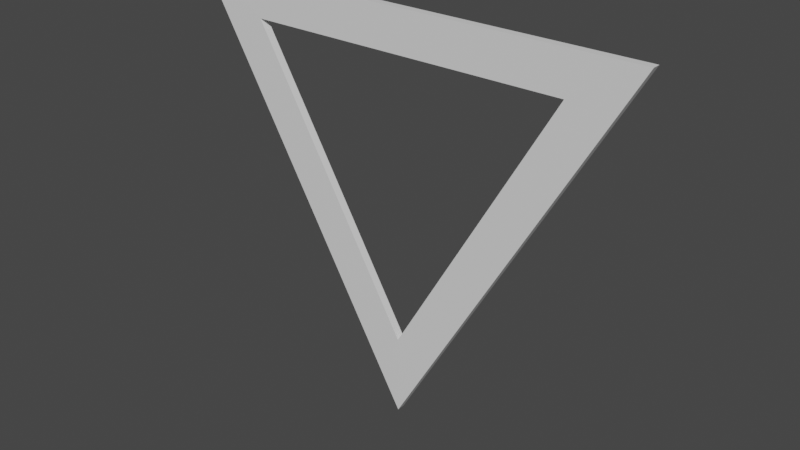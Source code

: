 # Source: CotuIcon.blend  (saved by Blender 3.6.13; exported with 4.5.12 LTS)
import bpy
from mathutils import Matrix  # noqa: F401  (used for matrix-valued properties, if any)

bpy.ops.wm.read_factory_settings(use_empty=True)
scene = bpy.context.scene
scene.name = 'Scene'

# ---- collections
col_collection = bpy.data.collections.new('Collection'); scene.collection.children.link(col_collection)

# ---- materials (node trees are filled in below, after node groups)
mat_material = bpy.data.materials.new('Material')
mat_material.alpha_threshold = 0.0
mat_material.use_transparent_shadow = False
mat_material.roughness = 0.5
mat_material.line_color = (0.0, 0.0, 0.0, 1.0)

# ---- material node trees
mat_material.use_nodes = True; mat_material.node_tree.nodes.clear()
_N = mat_material.node_tree.nodes; _L = mat_material.node_tree.links
n0 = _N.new('ShaderNodeOutputMaterial'); n0.name = 'Material Output'; n0.location = (300, 300)
n1 = _N.new('ShaderNodeBsdfPrincipled'); n1.name = 'Principled BSDF'; n1.location = (10, 300)
n1.distribution = 'GGX'
n1.subsurface_method = 'RANDOM_WALK_SKIN'
n1.inputs[3].default_value = 1.45
n1.inputs[27].default_value = (0.0, 0.0, 0.0, 1.0)
n1.inputs[28].default_value = 1.0
_L.new(n1.outputs[0], n0.inputs[0])
n0.is_active_output = True

# ---- world
world_world = bpy.data.worlds.new('World'); scene.world = world_world
world_world.use_nodes = True; world_world.node_tree.nodes.clear()
_N = world_world.node_tree.nodes; _L = world_world.node_tree.links
n0 = _N.new('ShaderNodeOutputWorld'); n0.name = 'World Output'; n0.location = (300, 300)
n1 = _N.new('ShaderNodeBackground'); n1.name = 'Background'; n1.location = (10, 300)
n1.inputs[0].default_value = (0.05088, 0.05088, 0.05088, 1.0)
_L.new(n1.outputs[0], n0.inputs[0])
n0.is_active_output = True
world_world.color = (0.05088, 0.05088, 0.05088)
world_world.use_sun_shadow = False
world_world.sun_shadow_jitter_overblur = 0.0

# ---- meshes
me_cube = bpy.data.meshes.new('Cube')
me_cube.from_pydata([(1.983, 0.05586, 0.001488), (1.983, -0.04432, 0.001488), (-2.009, 0.05586, 0.001488), (-0.003985, 0.05586, -3.437), (-2.009, -0.04432, 0.001488), (-0.003985, -0.04432, -3.437), (-0.001378, 0.05395, -4.425), (-0.001378, -0.04241, -4.425), (2.841, -0.04241, 0.4955), (2.841, 0.05395, 0.4955), (-2.87, -0.04241, 0.4955), (-2.87, 0.05395, 0.4955)], [], [(3, 0, 9, 6), (1, 4, 2, 0), (2, 3, 6, 11), (5, 3, 2, 4), (0, 2, 11, 9), (9, 11, 10, 8), (7, 10, 11, 6), (7, 6, 9, 8), (4, 1, 8, 10), (5, 4, 10, 7), (1, 5, 7, 8), (1, 0, 3, 5)])
_uv = me_cube.uv_layers.new(name='UVMap')
_uv.uv.foreach_set('vector', [0.375, 0.25, 0.625, 0.5, 0.625, 0.5, 0.375, 0.25, 0.625, 0.75, 0.875, 0.75, 0.625, 0.25, 0.625, 0.5, 0.625, 0.25, 0.375, 0.25, 0.375, 0.25, 0.625, 0.25, 0.375, 0.0, 0.375, 0.25, 0.625, 0.25, 0.875, 0.75, 0.625, 0.5, 0.625, 0.25, 0.625, 0.25, 0.625, 0.5, 0.625, 0.5, 0.875, 0.5, 0.875, 0.75, 0.625, 0.75, 0.375, 0.0, 0.625, 0.0, 0.625, 0.25, 0.375, 0.25, 0.375, 0.0, 0.375, 0.25, 0.625, 0.5, 0.625, 0.75, 0.875, 0.75, 0.625, 0.75, 0.625, 0.75, 0.875, 0.75, 0.375, 0.0, 0.875, 0.75, 0.875, 0.75, 0.375, 0.0, 0.625, 0.75, 0.375, 0.0, 0.375, 0.0, 0.625, 0.75, 0.625, 0.75, 0.625, 0.5, 0.375, 0.25, 0.375, 0.0])
me_cube.materials.append(mat_material)
me_cube.use_mirror_vertex_groups = False
me_cube.update()

# ---- objects
ob_icon = bpy.data.objects.new('Icon', me_cube)

# ---- transforms, parenting, visibility, modifiers, constraints
ob_icon.location = (0.0, 0.0, 0.0)
ob_icon.lock_rotations_4d = False
ob_icon.empty_display_type = 'ARROWS'
ob_icon.lineart.crease_threshold = 0.0

# ---- collection membership
col_collection.objects.link(ob_icon)

# ---- scene / render settings (as saved in the file)
scene.frame_start = 1; scene.frame_end = 250; scene.frame_set(1)
scene.render.engine = 'BLENDER_EEVEE_NEXT'
scene.cycles.sampling_pattern = 'TABULATED_SOBOL'
scene.view_settings.view_transform = 'Filmic'
bpy.context.view_layer.update()

# ---- added for rendering (the .blend has no active camera and no usable light): camera, sun
cam_auto = bpy.data.cameras.new('AutoCamera')
cam_auto.lens = 50.0
cam_auto.sensor_width = 36.0
cam_auto.clip_end = 1000.0
ob_auto_camera = bpy.data.objects.new('AutoCamera', cam_auto)
scene.collection.objects.link(ob_auto_camera)
ob_auto_camera.location = (6.96125, -8.36496, 3.61583)
ob_auto_camera.rotation_euler = (1.09748, -7.21219e-08, 0.694738)
scene.camera = ob_auto_camera
light_auto_sun = bpy.data.lights.new('AutoSun', 'SUN')
light_auto_sun.energy = 3.0
light_auto_sun.angle = 0.0523599
ob_auto_sun = bpy.data.objects.new('AutoSun', light_auto_sun)
scene.collection.objects.link(ob_auto_sun)
ob_auto_sun.rotation_euler = (0.872665, 0.174533, 0.523599)
bpy.context.view_layer.update()
